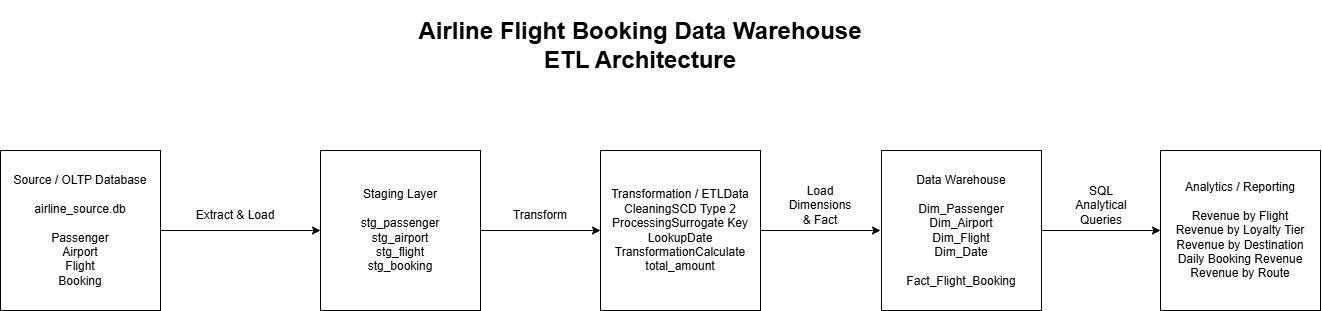

The diagram above was exported from draw.io. Its source (the exported page's mxGraphModel, read from the mxfile embedded in the PNG):
<mxGraphModel dx="1991" dy="1087" grid="1" gridSize="10" guides="1" tooltips="1" connect="1" arrows="1" fold="1" page="1" pageScale="1" pageWidth="827" pageHeight="1169" math="0" shadow="0">
  <root>
    <mxCell id="0" />
    <mxCell id="1" parent="0" />
    <mxCell id="WiaoqNWlVa7H6PUx5xVH-3" edge="1" parent="1" source="WiaoqNWlVa7H6PUx5xVH-1" style="edgeStyle=orthogonalEdgeStyle;rounded=0;orthogonalLoop=1;jettySize=auto;html=1;exitX=1;exitY=0.5;exitDx=0;exitDy=0;" target="WiaoqNWlVa7H6PUx5xVH-2">
      <mxGeometry relative="1" as="geometry" />
    </mxCell>
    <mxCell id="WiaoqNWlVa7H6PUx5xVH-1" parent="1" style="whiteSpace=wrap;html=1;aspect=fixed;fillColor=default;gradientColor=none;" value="&lt;div&gt;Source / OLTP Database&lt;/div&gt;&lt;div&gt;&lt;br&gt;&lt;/div&gt;&lt;div&gt;airline_source.db&lt;/div&gt;&lt;div&gt;&lt;br&gt;&lt;/div&gt;&lt;div&gt;Passenger&lt;/div&gt;&lt;div&gt;Airport&lt;/div&gt;&lt;div&gt;Flight&lt;/div&gt;&lt;div&gt;Booking&lt;/div&gt;" vertex="1">
      <mxGeometry height="160" width="160" x="280" y="200" as="geometry" />
    </mxCell>
    <mxCell id="WiaoqNWlVa7H6PUx5xVH-6" edge="1" parent="1" source="WiaoqNWlVa7H6PUx5xVH-2" style="edgeStyle=orthogonalEdgeStyle;rounded=0;orthogonalLoop=1;jettySize=auto;html=1;exitX=1;exitY=0.5;exitDx=0;exitDy=0;entryX=0;entryY=0.5;entryDx=0;entryDy=0;" target="WiaoqNWlVa7H6PUx5xVH-5">
      <mxGeometry relative="1" as="geometry" />
    </mxCell>
    <mxCell id="WiaoqNWlVa7H6PUx5xVH-2" parent="1" style="whiteSpace=wrap;html=1;aspect=fixed;" value="&lt;div&gt;Staging Layer&lt;/div&gt;&lt;div&gt;&lt;br&gt;&lt;/div&gt;&lt;div&gt;stg_passenger&lt;/div&gt;&lt;div&gt;stg_airport&lt;/div&gt;&lt;div&gt;stg_flight&lt;/div&gt;&lt;div&gt;stg_booking&lt;/div&gt;" vertex="1">
      <mxGeometry height="160" width="160" x="600" y="200" as="geometry" />
    </mxCell>
    <mxCell id="WiaoqNWlVa7H6PUx5xVH-4" parent="1" style="text;html=1;whiteSpace=wrap;strokeColor=none;fillColor=none;align=center;verticalAlign=middle;rounded=0;" value="Extract &amp;amp; Load" vertex="1">
      <mxGeometry height="30" width="90" x="470" y="250" as="geometry" />
    </mxCell>
    <mxCell id="WiaoqNWlVa7H6PUx5xVH-9" edge="1" parent="1" source="WiaoqNWlVa7H6PUx5xVH-5" style="edgeStyle=orthogonalEdgeStyle;rounded=0;orthogonalLoop=1;jettySize=auto;html=1;exitX=1;exitY=0.5;exitDx=0;exitDy=0;">
      <mxGeometry relative="1" as="geometry">
        <mxPoint x="1160" y="280" as="targetPoint" />
      </mxGeometry>
    </mxCell>
    <mxCell id="WiaoqNWlVa7H6PUx5xVH-5" parent="1" style="whiteSpace=wrap;html=1;aspect=fixed;" value="Transformation / ETLData CleaningSCD Type 2 ProcessingSurrogate Key LookupDate TransformationCalculate total_amount" vertex="1">
      <mxGeometry height="160" width="160" x="880" y="200" as="geometry" />
    </mxCell>
    <mxCell id="WiaoqNWlVa7H6PUx5xVH-7" parent="1" style="text;html=1;whiteSpace=wrap;strokeColor=none;fillColor=none;align=center;verticalAlign=middle;rounded=0;" value="Transform" vertex="1">
      <mxGeometry height="30" width="60" x="790" y="250" as="geometry" />
    </mxCell>
    <mxCell id="WiaoqNWlVa7H6PUx5xVH-12" edge="1" parent="1" source="WiaoqNWlVa7H6PUx5xVH-8" style="edgeStyle=orthogonalEdgeStyle;rounded=0;orthogonalLoop=1;jettySize=auto;html=1;exitX=1;exitY=0.5;exitDx=0;exitDy=0;entryX=0;entryY=0.5;entryDx=0;entryDy=0;" target="WiaoqNWlVa7H6PUx5xVH-11">
      <mxGeometry relative="1" as="geometry" />
    </mxCell>
    <mxCell id="WiaoqNWlVa7H6PUx5xVH-8" parent="1" style="whiteSpace=wrap;html=1;aspect=fixed;" value="&lt;div&gt;Data Warehouse&lt;/div&gt;&lt;div&gt;&lt;br&gt;&lt;/div&gt;&lt;div&gt;Dim_Passenger&lt;/div&gt;&lt;div&gt;Dim_Airport&lt;/div&gt;&lt;div&gt;Dim_Flight&lt;/div&gt;&lt;div&gt;Dim_Date&lt;/div&gt;&lt;div&gt;&lt;br&gt;&lt;/div&gt;&lt;div&gt;Fact_Flight_Booking&lt;/div&gt;" vertex="1">
      <mxGeometry height="160" width="160" x="1161" y="200" as="geometry" />
    </mxCell>
    <mxCell id="WiaoqNWlVa7H6PUx5xVH-10" parent="1" style="text;html=1;whiteSpace=wrap;strokeColor=none;fillColor=none;align=center;verticalAlign=middle;rounded=0;" value="Load Dimensions &amp;amp; Fact" vertex="1">
      <mxGeometry height="30" width="60" x="1070" y="240" as="geometry" />
    </mxCell>
    <mxCell id="WiaoqNWlVa7H6PUx5xVH-11" parent="1" style="whiteSpace=wrap;html=1;aspect=fixed;" value="&lt;div&gt;Analytics / Reporting&lt;/div&gt;&lt;div&gt;&lt;br&gt;&lt;/div&gt;&lt;div&gt;Revenue by Flight&lt;/div&gt;&lt;div&gt;Revenue by Loyalty Tier&lt;/div&gt;&lt;div&gt;Revenue by Destination&lt;/div&gt;&lt;div&gt;Daily Booking Revenue&lt;/div&gt;&lt;div&gt;Revenue by Route&lt;/div&gt;" vertex="1">
      <mxGeometry height="160" width="160" x="1440" y="200" as="geometry" />
    </mxCell>
    <mxCell id="WiaoqNWlVa7H6PUx5xVH-13" parent="1" style="text;html=1;whiteSpace=wrap;strokeColor=none;fillColor=none;align=center;verticalAlign=middle;rounded=0;" value="SQL Analytical Queries" vertex="1">
      <mxGeometry height="30" width="70" x="1346" y="240" as="geometry" />
    </mxCell>
    <mxCell id="WiaoqNWlVa7H6PUx5xVH-15" parent="1" style="text;html=1;whiteSpace=wrap;strokeColor=none;fillColor=none;align=center;verticalAlign=middle;rounded=0;" value="&lt;h1&gt;Airline Flight Booking Data Warehouse&lt;br&gt;ETL Architecture&lt;/h1&gt;" vertex="1">
      <mxGeometry height="30" width="480" x="680" y="80" as="geometry" />
    </mxCell>
  </root>
</mxGraphModel>